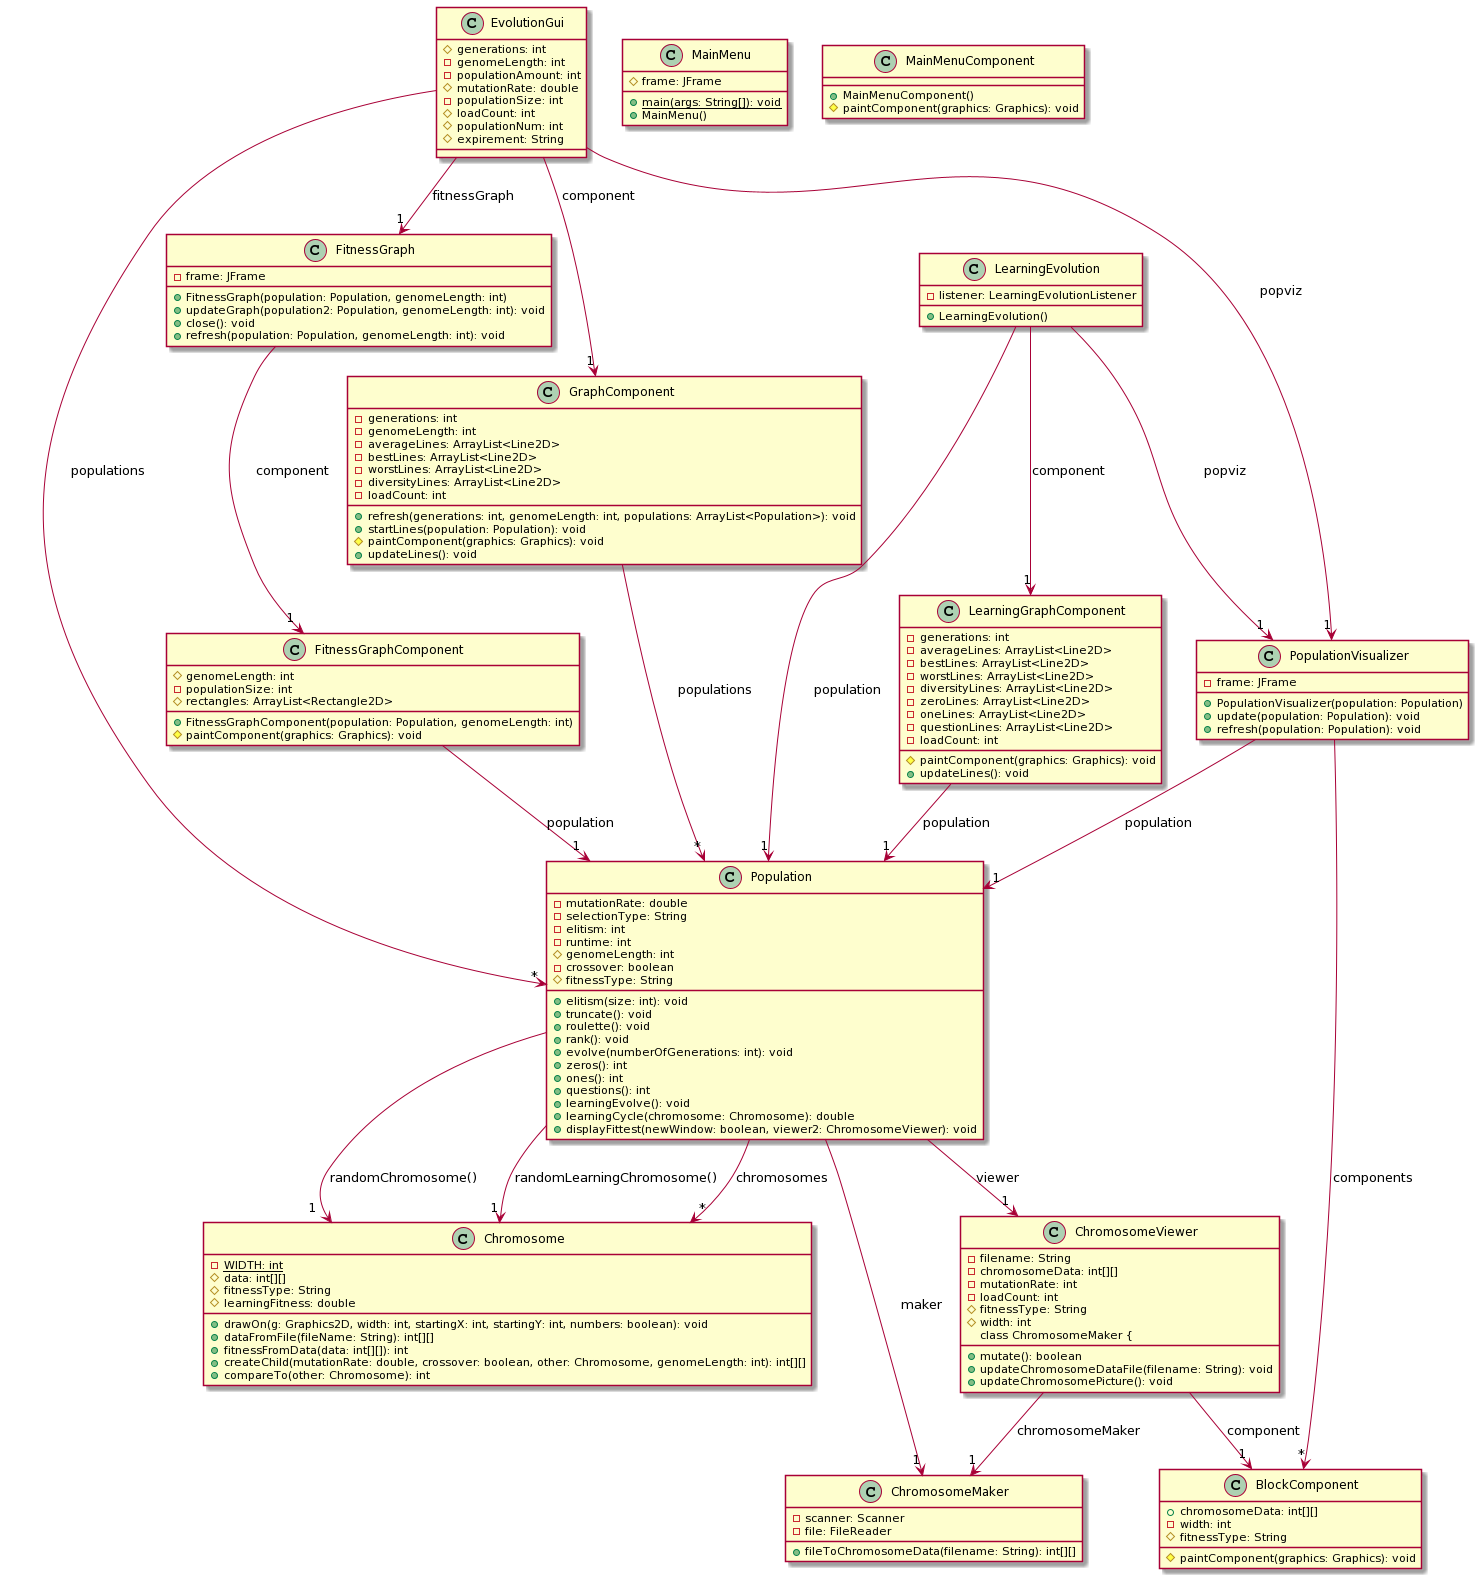

The diagram above was rendered by PlantUML. Its source (embedded in the PNG):
@startuml
class BlockComponent [[java:main.BlockComponent]] {
	+chromosomeData: int[][]
	-width: int
	#fitnessType: String
	#paintComponent(graphics: Graphics): void
}
class Chromosome [[java:main.Chromosome]] {
	-{static} WIDTH: int
	#data: int[][]
	#fitnessType: String
	#learningFitness: double
	+drawOn(g: Graphics2D, width: int, startingX: int, startingY: int, numbers: boolean): void
	+dataFromFile(fileName: String): int[][]
	+fitnessFromData(data: int[][]): int
	+createChild(mutationRate: double, crossover: boolean, other: Chromosome, genomeLength: int): int[][]
	+compareTo(other: Chromosome): int
}

class ChromosomeMaker [[java:main.ChromosomeMaker]] {
	-scanner: Scanner
	-file: FileReader
	+fileToChromosomeData(filename: String): int[][]
}
class ChromosomeViewer [[java:main.ChromosomeViewer]] {
	-filename: String
	-chromosomeData: int[][]
	-mutationRate: int
	-loadCount: int
	#fitnessType: String
	#width: int
	+mutate(): boolean
	+updateChromosomeDataFile(filename: String): void
	+updateChromosomePicture(): void
class ChromosomeMaker {
}
ChromosomeViewer --> "1" ChromosomeMaker : chromosomeMaker
class BlockComponent {
}
ChromosomeViewer --> "1" BlockComponent : component
class EvolutionGui [[java:main.EvolutionGui]] {
	#generations: int
	-genomeLength: int
	-populationAmount: int
	#mutationRate: double
	-populationSize: int
	#loadCount: int
	#populationNum: int
	#expirement: String
}
class GraphComponent {
}
EvolutionGui --> "1" GraphComponent : component
class Population {
}
EvolutionGui --> "*" Population : populations
class FitnessGraph {
}
EvolutionGui --> "1" FitnessGraph : fitnessGraph
class PopulationVisualizer {
}
EvolutionGui --> "1" PopulationVisualizer : popviz
class FitnessGraph [[java:main.FitnessGraph]] {
	-frame: JFrame
	+FitnessGraph(population: Population, genomeLength: int)
	+updateGraph(population2: Population, genomeLength: int): void
	+close(): void
	+refresh(population: Population, genomeLength: int): void
}
class FitnessGraphComponent {
}
FitnessGraph --> "1" FitnessGraphComponent : component
class FitnessGraphComponent [[java:main.FitnessGraphComponent]] {
	#genomeLength: int
	-populationSize: int
	#rectangles: ArrayList<Rectangle2D>
	+FitnessGraphComponent(population: Population, genomeLength: int)
	#paintComponent(graphics: Graphics): void
}
class Population {
}
FitnessGraphComponent --> "1" Population : population

class GraphComponent [[java:main.GraphComponent]] {
	-generations: int
	-genomeLength: int
	-averageLines: ArrayList<Line2D>
	-bestLines: ArrayList<Line2D>
	-worstLines: ArrayList<Line2D>
	-diversityLines: ArrayList<Line2D>
	-loadCount: int
	+refresh(generations: int, genomeLength: int, populations: ArrayList<Population>): void
	+startLines(population: Population): void
	#paintComponent(graphics: Graphics): void
	+updateLines(): void
}
class Population {
}
GraphComponent --> "*" Population : populations

class LearningEvolution [[java:main.LearningEvolution]] {
	-listener: LearningEvolutionListener
	+LearningEvolution()
}
class LearningGraphComponent {
}
LearningEvolution --> "1" LearningGraphComponent : component
class Population {
}
LearningEvolution --> "1" Population : population
class PopulationVisualizer {
}
LearningEvolution --> "1" PopulationVisualizer : popviz
class LearningGraphComponent [[java:main.LearningGraphComponent]] {
	-generations: int
	-averageLines: ArrayList<Line2D>
	-bestLines: ArrayList<Line2D>
	-worstLines: ArrayList<Line2D>
	-diversityLines: ArrayList<Line2D>
	-zeroLines: ArrayList<Line2D>
	-oneLines: ArrayList<Line2D>
	-questionLines: ArrayList<Line2D>
	-loadCount: int
	#paintComponent(graphics: Graphics): void
	+updateLines(): void
}
class Population {
}
LearningGraphComponent --> "1" Population : population
class MainMenu [[java:main.MainMenu]] {
	#frame: JFrame
	+{static} main(args: String[]): void
	+MainMenu()
}
class MainMenuComponent [[java:main.MainMenuComponent]] {
	+MainMenuComponent()
	#paintComponent(graphics: Graphics): void
}

class Population [[java:main.Population]] {
	-mutationRate: double
	-selectionType: String
	-elitism: int
	-runtime: int
	#genomeLength: int
	-crossover: boolean
	#fitnessType: String
	+elitism(size: int): void
	+truncate(): void
	+roulette(): void
	+rank(): void
	+evolve(numberOfGenerations: int): void
	+zeros(): int
	+ones(): int
	+questions(): int
	+learningEvolve(): void
	+learningCycle(chromosome: Chromosome): double
	+displayFittest(newWindow: boolean, viewer2: ChromosomeViewer): void
}
class Chromosome {
}
Population --> "*" Chromosome : chromosomes
class ChromosomeMaker {
}
Population --> "1" ChromosomeMaker : maker
class ChromosomeViewer {
}
Population --> "1" ChromosomeViewer : viewer
class Chromosome {
}
Population --> "1" Chromosome : randomChromosome()
class Chromosome {
}
Population --> "1" Chromosome : randomLearningChromosome()
class PopulationVisualizer [[java:main.PopulationVisualizer]] {
	-frame: JFrame
	+PopulationVisualizer(population: Population)
	+update(population: Population): void
	+refresh(population: Population): void
}
class Population {
}
PopulationVisualizer --> "1" Population : population
class BlockComponent {
}
PopulationVisualizer --> "*" BlockComponent : components
@enduml